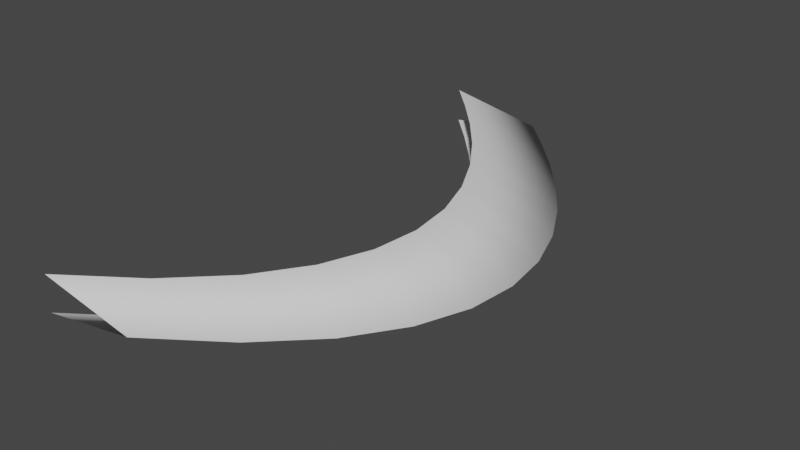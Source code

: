 # Source: ground-slash_01.blend  (saved by Blender 3.4.6; exported with 4.5.12 LTS)
import bpy
from mathutils import Matrix  # noqa: F401  (used for matrix-valued properties, if any)

bpy.ops.wm.read_factory_settings(use_empty=True)
scene = bpy.context.scene
scene.name = 'Scene'

# ---- collections
col_collection = bpy.data.collections.new('Collection'); scene.collection.children.link(col_collection)

# ---- world
world_world = bpy.data.worlds.new('World'); scene.world = world_world
world_world.use_nodes = True; world_world.node_tree.nodes.clear()
_N = world_world.node_tree.nodes; _L = world_world.node_tree.links
n0 = _N.new('ShaderNodeOutputWorld'); n0.name = 'World Output'; n0.location = (300, 300)
n1 = _N.new('ShaderNodeBackground'); n1.name = 'Background'; n1.location = (10, 300)
n1.inputs[0].default_value = (0.05088, 0.05088, 0.05088, 1.0)
_L.new(n1.outputs[0], n0.inputs[0])
n0.is_active_output = True
world_world.color = (0.05088, 0.05088, 0.05088)
world_world.use_sun_shadow = False
world_world.sun_shadow_jitter_overblur = 0.0

# ---- meshes
me_beziercurve = bpy.data.meshes.new('BezierCurve')
me_beziercurve.from_pydata([(-1.0, -0.3679, -0.06565), (-1.0, -0.3679, 0.06565), (-0.8694, -0.2402, -0.06565), (-0.8694, -0.2402, 0.06565), (-0.7284, -0.112, -0.06565), (-0.7284, -0.112, 0.06565), (-0.5781, 0.00964, -0.06565), (-0.5781, 0.00964, 0.06565), (-0.4197, 0.1176, -0.06565), (-0.4197, 0.1176, 0.06565), (-0.2543, 0.2047, -0.06565), (-0.2543, 0.2047, 0.06565), (-0.08317, 0.2639, -0.06565), (-0.08317, 0.2639, 0.06565), (0.09259, 0.2879, -0.06565), (0.09259, 0.2879, 0.06565), (0.2718, 0.2697, -0.06565), (0.2718, 0.2697, 0.06565), (0.4533, 0.2022, -0.06565), (0.4533, 0.2022, 0.06565), (0.636, 0.07818, -0.06565), (0.636, 0.07818, 0.06565), (0.8186, -0.1095, -0.06565), (0.8186, -0.1095, 0.06565), (1.0, -0.3679, -0.06565), (1.0, -0.3679, 0.06565), (-1.0, 0.0, 0.0), (-0.8694, 0.1277, 0.0), (-0.7284, 0.2559, 0.0), (-0.5781, 0.3775, 0.0), (-0.4197, 0.4855, 0.0), (-0.2543, 0.5726, 0.0), (-0.08317, 0.6318, 0.0), (0.09259, 0.6558, 0.0), (0.2718, 0.6376, 0.0), (0.4533, 0.5701, 0.0), (0.636, 0.4461, 0.0), (0.8186, 0.2584, 0.0), (1.0, 0.0, 0.0)], [], [(26, 27, 2, 0), (27, 28, 4, 2), (28, 29, 6, 4), (29, 30, 8, 6), (30, 31, 10, 8), (31, 32, 12, 10), (32, 33, 14, 12), (33, 34, 16, 14), (34, 35, 18, 16), (35, 36, 20, 18), (36, 37, 22, 20), (37, 38, 24, 22), (23, 25, 38, 37), (21, 23, 37, 36), (19, 21, 36, 35), (17, 19, 35, 34), (15, 17, 34, 33), (13, 15, 33, 32), (11, 13, 32, 31), (9, 11, 31, 30), (7, 9, 30, 29), (5, 7, 29, 28), (3, 5, 28, 27), (1, 3, 27, 26)])
me_beziercurve.polygons.foreach_set('use_smooth', [True] * 24)
_uv = me_beziercurve.uv_layers.new(name='UVMap')
_uv.uv.foreach_set('vector', [1.0, 0.0, 1.0, 0.08333, 0.0, 0.08333, 0.0, 2.98e-08, 1.0, 0.08333, 1.0, 0.1667, 0.0, 0.1667, 0.0, 0.08333, 1.0, 0.1667, 1.0, 0.25, 0.0, 0.25, 0.0, 0.1667, 1.0, 0.25, 1.0, 0.3333, 0.0, 0.3333, 0.0, 0.25, 1.0, 0.3333, 1.0, 0.4167, 0.0, 0.4167, 0.0, 0.3333, 1.0, 0.4167, 1.0, 0.5, 0.0, 0.5, 0.0, 0.4167, 1.0, 0.5, 1.0, 0.5833, 0.0, 0.5833, 0.0, 0.5, 1.0, 0.5833, 1.0, 0.6667, 0.0, 0.6667, 0.0, 0.5833, 1.0, 0.6667, 1.0, 0.75, 0.0, 0.75, 0.0, 0.6667, 1.0, 0.75, 1.0, 0.8333, 0.0, 0.8333, 0.0, 0.75, 1.0, 0.8333, 1.0, 0.9167, 0.0, 0.9167, 0.0, 0.8333, 1.0, 0.9167, 1.0, 1.0, 0.0, 1.0, 0.0, 0.9167, 0.0, 0.9167, 0.0, 1.0, 1.0, 1.0, 1.0, 0.9167, 0.0, 0.8333, 0.0, 0.9167, 1.0, 0.9167, 1.0, 0.8333, 0.0, 0.75, 0.0, 0.8333, 1.0, 0.8333, 1.0, 0.75, 0.0, 0.6667, 0.0, 0.75, 1.0, 0.75, 1.0, 0.6667, 0.0, 0.5833, 0.0, 0.6667, 1.0, 0.6667, 1.0, 0.5833, 0.0, 0.5, 0.0, 0.5833, 1.0, 0.5833, 1.0, 0.5, 0.0, 0.4167, 0.0, 0.5, 1.0, 0.5, 1.0, 0.4167, 0.0, 0.3333, 0.0, 0.4167, 1.0, 0.4167, 1.0, 0.3333, 0.0, 0.25, 0.0, 0.3333, 1.0, 0.3333, 1.0, 0.25, 0.0, 0.1667, 0.0, 0.25, 1.0, 0.25, 1.0, 0.1667, 2.98e-08, 0.08333, 0.0, 0.1667, 1.0, 0.1667, 1.0, 0.08333, 2.98e-08, 0.0, 2.98e-08, 0.08333, 1.0, 0.08333, 1.0, 0.0])
me_beziercurve.auto_texspace = False
me_beziercurve.update()

# ---- objects
ob_beziercurve = bpy.data.objects.new('BezierCurve', me_beziercurve)

# ---- transforms, parenting, visibility, modifiers, constraints
ob_beziercurve.location = (0.0, 0.0, 0.0)
ob_beziercurve.rotation_euler = (0.0, -0.0, 17.28)

# ---- collection membership
col_collection.objects.link(ob_beziercurve)

# ---- scene / render settings (as saved in the file)
scene.frame_start = 1; scene.frame_end = 250; scene.frame_set(1)
scene.render.engine = 'BLENDER_EEVEE_NEXT'
scene.cycles.sampling_pattern = 'TABULATED_SOBOL'
scene.cycles.use_light_tree = False
scene.view_settings.view_transform = 'Filmic'
bpy.context.view_layer.update()

# ---- added for rendering (the .blend has no active camera and no usable light): camera, sun
cam_auto = bpy.data.cameras.new('AutoCamera')
cam_auto.lens = 50.0
cam_auto.sensor_width = 36.0
cam_auto.clip_end = 1000.0
ob_auto_camera = bpy.data.objects.new('AutoCamera', cam_auto)
scene.collection.objects.link(ob_auto_camera)
ob_auto_camera.location = (2.22627, -2.49878, 1.66585)
ob_auto_camera.rotation_euler = (1.09748, -7.21219e-08, 0.694738)
scene.camera = ob_auto_camera
light_auto_sun = bpy.data.lights.new('AutoSun', 'SUN')
light_auto_sun.energy = 3.0
light_auto_sun.angle = 0.0523599
ob_auto_sun = bpy.data.objects.new('AutoSun', light_auto_sun)
scene.collection.objects.link(ob_auto_sun)
ob_auto_sun.rotation_euler = (0.872665, 0.174533, 0.523599)
bpy.context.view_layer.update()
